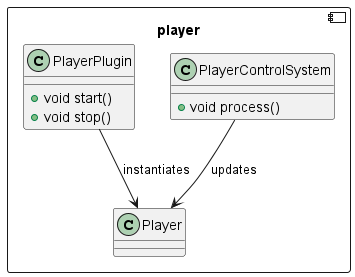

The diagram above was rendered by PlantUML. Its source (embedded in the PNG):
@startuml
component "player"{
 class "Player" as Player
 class PlayerControlSystem {
 + void process()
 }
 class PlayerPlugin{
 + void start()
 + void stop()
 }
 PlayerControlSystem -down-> Player: updates
 PlayerPlugin -down-> Player: instantiates
}

@enduml